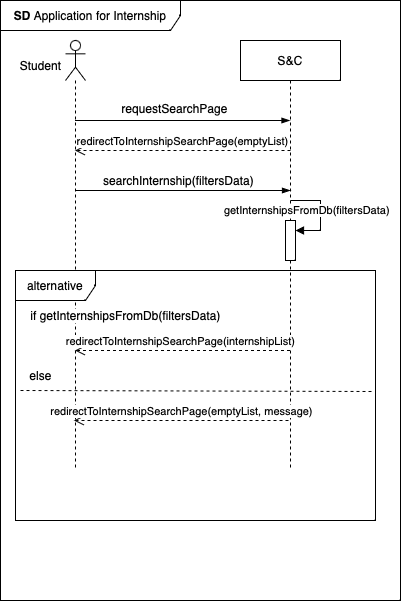

The diagram above was exported from draw.io. Its source (the exported page's mxGraphModel, read from the mxfile embedded in the PNG):
<mxGraphModel dx="570" dy="384" grid="1" gridSize="10" guides="1" tooltips="1" connect="1" arrows="1" fold="1" page="1" pageScale="1" pageWidth="850" pageHeight="1100" math="0" shadow="0">
  <root>
    <mxCell id="0" />
    <mxCell id="1" parent="0" />
    <mxCell id="CObYJEAy56xA2G8EUnc1-1" value="S&amp;amp;C" style="shape=umlLifeline;perimeter=lifelinePerimeter;whiteSpace=wrap;html=1;container=1;dropTarget=0;collapsible=0;recursiveResize=0;outlineConnect=0;portConstraint=eastwest;newEdgeStyle={&quot;edgeStyle&quot;:&quot;elbowEdgeStyle&quot;,&quot;elbow&quot;:&quot;vertical&quot;,&quot;curved&quot;:0,&quot;rounded&quot;:0};" parent="1" vertex="1">
      <mxGeometry x="320" y="40" width="100" height="430" as="geometry" />
    </mxCell>
    <mxCell id="CObYJEAy56xA2G8EUnc1-6" value="" style="shape=umlLifeline;perimeter=lifelinePerimeter;whiteSpace=wrap;html=1;container=1;dropTarget=0;collapsible=0;recursiveResize=0;outlineConnect=0;portConstraint=eastwest;newEdgeStyle={&quot;curved&quot;:0,&quot;rounded&quot;:0};participant=umlActor;" parent="1" vertex="1">
      <mxGeometry x="145" y="40" width="20" height="430" as="geometry" />
    </mxCell>
    <mxCell id="CObYJEAy56xA2G8EUnc1-7" value="Student" style="text;html=1;align=center;verticalAlign=middle;resizable=0;points=[];autosize=1;strokeColor=none;fillColor=none;" parent="1" vertex="1">
      <mxGeometry x="90" y="50" width="60" height="30" as="geometry" />
    </mxCell>
    <mxCell id="CObYJEAy56xA2G8EUnc1-8" value="" style="edgeStyle=elbowEdgeStyle;fontSize=12;html=1;endArrow=blockThin;endFill=1;rounded=0;" parent="1" source="CObYJEAy56xA2G8EUnc1-6" target="CObYJEAy56xA2G8EUnc1-1" edge="1">
      <mxGeometry width="160" relative="1" as="geometry">
        <mxPoint x="190" y="120" as="sourcePoint" />
        <mxPoint x="369.5" y="180" as="targetPoint" />
        <Array as="points">
          <mxPoint x="270" y="120" />
        </Array>
      </mxGeometry>
    </mxCell>
    <mxCell id="CObYJEAy56xA2G8EUnc1-9" value="requestSearchPage" style="text;html=1;align=center;verticalAlign=middle;resizable=0;points=[];autosize=1;strokeColor=none;fillColor=none;" parent="1" vertex="1">
      <mxGeometry x="189" y="93" width="130" height="30" as="geometry" />
    </mxCell>
    <mxCell id="CObYJEAy56xA2G8EUnc1-14" value="alternative" style="shape=umlFrame;whiteSpace=wrap;html=1;pointerEvents=0;width=80;height=30;" parent="1" vertex="1">
      <mxGeometry x="95" y="270" width="360" height="250" as="geometry" />
    </mxCell>
    <mxCell id="CObYJEAy56xA2G8EUnc1-15" value="&lt;b&gt;SD&lt;/b&gt;&amp;nbsp;Application for Internship" style="shape=umlFrame;whiteSpace=wrap;html=1;pointerEvents=0;width=180;height=30;" parent="1" vertex="1">
      <mxGeometry x="80" width="400" height="600" as="geometry" />
    </mxCell>
    <mxCell id="CObYJEAy56xA2G8EUnc1-17" value="" style="endArrow=none;dashed=1;html=1;rounded=0;exitX=0.014;exitY=0.49;exitDx=0;exitDy=0;exitPerimeter=0;entryX=0.994;entryY=0.495;entryDx=0;entryDy=0;entryPerimeter=0;" parent="1" edge="1">
      <mxGeometry width="50" height="50" relative="1" as="geometry">
        <mxPoint x="99.99999999999996" y="390" as="sourcePoint" />
        <mxPoint x="452.7999999999999" y="391" as="targetPoint" />
      </mxGeometry>
    </mxCell>
    <mxCell id="CObYJEAy56xA2G8EUnc1-19" value="else" style="text;html=1;align=center;verticalAlign=middle;resizable=0;points=[];autosize=1;strokeColor=none;fillColor=none;" parent="1" vertex="1">
      <mxGeometry x="95" y="360" width="50" height="30" as="geometry" />
    </mxCell>
    <mxCell id="CObYJEAy56xA2G8EUnc1-20" value="if getInternshipsFromDb(filtersData)" style="text;html=1;align=center;verticalAlign=middle;resizable=0;points=[];autosize=1;strokeColor=none;fillColor=none;labelBackgroundColor=default;" parent="1" vertex="1">
      <mxGeometry x="100" y="300" width="210" height="30" as="geometry" />
    </mxCell>
    <mxCell id="CObYJEAy56xA2G8EUnc1-24" value="redirectToInternshipSearchPage(emptyList, message)" style="html=1;verticalAlign=bottom;endArrow=open;dashed=1;endSize=8;curved=0;rounded=0;" parent="1" edge="1">
      <mxGeometry x="-0.0028" relative="1" as="geometry">
        <mxPoint x="367.9999999999999" y="420" as="sourcePoint" />
        <mxPoint x="153.44444444444446" y="420" as="targetPoint" />
        <mxPoint as="offset" />
      </mxGeometry>
    </mxCell>
    <mxCell id="HJIBpvxVfIBrpGYPyr1l-3" value="redirectToInternshipSearchPage(emptyList)" style="html=1;verticalAlign=bottom;endArrow=open;dashed=1;endSize=8;curved=0;rounded=0;" edge="1" parent="1" target="CObYJEAy56xA2G8EUnc1-6">
      <mxGeometry relative="1" as="geometry">
        <mxPoint x="370" y="150" as="sourcePoint" />
        <mxPoint x="190.42857142857144" y="150" as="targetPoint" />
        <Array as="points">
          <mxPoint x="280.5" y="150" />
        </Array>
      </mxGeometry>
    </mxCell>
    <mxCell id="HJIBpvxVfIBrpGYPyr1l-5" value="searchInternship(filtersData)" style="text;html=1;align=center;verticalAlign=middle;resizable=0;points=[];autosize=1;strokeColor=none;fillColor=none;" vertex="1" parent="1">
      <mxGeometry x="173" y="165" width="170" height="30" as="geometry" />
    </mxCell>
    <mxCell id="HJIBpvxVfIBrpGYPyr1l-6" value="redirectToInternshipSearchPage(internshipList)" style="html=1;verticalAlign=bottom;endArrow=open;dashed=1;endSize=8;curved=0;rounded=0;" edge="1" parent="1" source="CObYJEAy56xA2G8EUnc1-1" target="CObYJEAy56xA2G8EUnc1-6">
      <mxGeometry x="0.0207" relative="1" as="geometry">
        <mxPoint x="364.9999999999999" y="350" as="sourcePoint" />
        <mxPoint x="150.44444444444446" y="350" as="targetPoint" />
        <Array as="points">
          <mxPoint x="291" y="350" />
        </Array>
        <mxPoint as="offset" />
      </mxGeometry>
    </mxCell>
    <mxCell id="HJIBpvxVfIBrpGYPyr1l-8" value="" style="edgeStyle=elbowEdgeStyle;fontSize=12;html=1;endArrow=blockThin;endFill=1;rounded=0;" edge="1" parent="1">
      <mxGeometry width="160" relative="1" as="geometry">
        <mxPoint x="155" y="190" as="sourcePoint" />
        <mxPoint x="370" y="190" as="targetPoint" />
        <Array as="points">
          <mxPoint x="270" y="190" />
        </Array>
      </mxGeometry>
    </mxCell>
    <mxCell id="HJIBpvxVfIBrpGYPyr1l-12" value="" style="html=1;points=[[0,0,0,0,5],[0,1,0,0,-5],[1,0,0,0,5],[1,1,0,0,-5]];perimeter=orthogonalPerimeter;outlineConnect=0;targetShapes=umlLifeline;portConstraint=eastwest;newEdgeStyle={&quot;curved&quot;:0,&quot;rounded&quot;:0};" vertex="1" parent="1">
      <mxGeometry x="365" y="220" width="10" height="40" as="geometry" />
    </mxCell>
    <mxCell id="HJIBpvxVfIBrpGYPyr1l-13" value="getInternshipsFromDb(filtersData)" style="html=1;align=left;spacingLeft=2;endArrow=block;rounded=0;edgeStyle=orthogonalEdgeStyle;curved=0;rounded=0;" edge="1" target="HJIBpvxVfIBrpGYPyr1l-12" parent="1">
      <mxGeometry x="-1" y="-71" relative="1" as="geometry">
        <mxPoint x="370" y="200" as="sourcePoint" />
        <Array as="points">
          <mxPoint x="400" y="230" />
        </Array>
        <mxPoint x="-70" y="-61" as="offset" />
      </mxGeometry>
    </mxCell>
  </root>
</mxGraphModel>